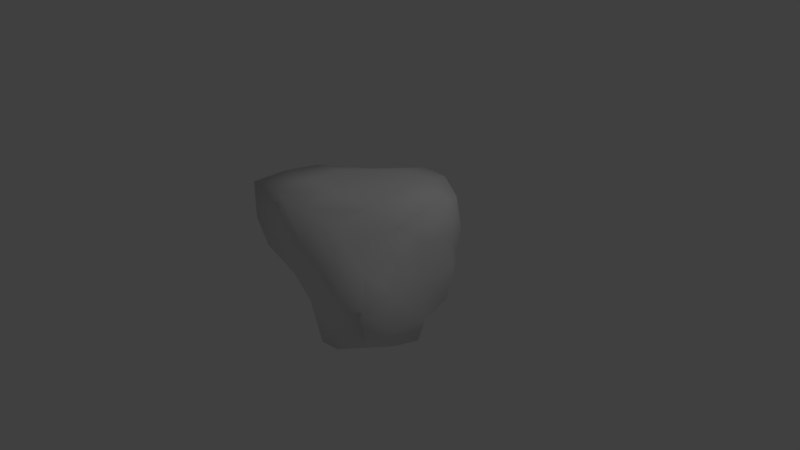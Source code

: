 # Source: rock.blend  (saved by Blender 2.79.0; exported with 4.5.12 LTS)
import bpy
from mathutils import Matrix  # noqa: F401  (used for matrix-valued properties, if any)

bpy.ops.wm.read_factory_settings(use_empty=True)
scene = bpy.context.scene
scene.name = 'Scene'

# ---- collections
col_collection_1 = bpy.data.collections.new('Collection 1'); scene.collection.children.link(col_collection_1)

# ---- materials (node trees are filled in below, after node groups)
mat_material = bpy.data.materials.new('Material')
mat_material.alpha_threshold = 0.0
mat_material.use_transparent_shadow = False
mat_material.roughness = 0.5
mat_material.line_color = (0.0, 0.0, 0.0, 1.0)

# ---- material node trees

# ---- world
world_world = bpy.data.worlds.new('World'); scene.world = world_world
world_world.color = (0.05088, 0.05088, 0.05088)
world_world.use_sun_shadow = False
world_world.sun_shadow_jitter_overblur = 0.0
world_world.cycles.sampling_method = 'MANUAL'

# ---- cameras
cam_camera = bpy.data.cameras.new('Camera')
cam_camera.clip_end = 100.0
cam_camera.lens = 35.0
cam_camera.sensor_width = 32.0
cam_camera.sensor_height = 18.0
cam_camera.ortho_scale = 7.314
cam_camera.dof.focus_distance = 0.0
cam_camera.dof.aperture_fstop = 128.0

# ---- lights
light_lamp = bpy.data.lights.new('Lamp', 'POINT')
light_lamp.transmission_factor = 0.0
light_lamp.cutoff_distance = 30.0
light_lamp.energy = 100.0
light_lamp.shadow_buffer_clip_start = 1.001
light_lamp.shadow_soft_size = 0.1
light_lamp.shadow_maximum_resolution = 0.006
light_lamp.use_absolute_resolution = True

# ---- meshes
me_cube = bpy.data.meshes.new('Cube')
me_cube.from_pydata([(0.5998, 0.6753, -0.6826), (0.7389, -0.7171, -0.6967), (-0.5783, -0.4709, -0.5724), (-0.802, 0.6714, -0.7545), (0.7767, 0.7779, 0.8284), (0.5816, -0.5738, 0.5475), (-0.9979, -0.9988, 0.9979), (-0.5914, 0.6048, 0.7383), (0.9217, -0.006753, -0.8761), (0.0006252, 0.9846, -0.9924), (0.8117, 0.7739, -0.007191), (0.07721, -0.8745, -0.9084), (0.987, -0.9832, -0.01423), (-1.002, 0.01267, -0.9871), (-0.9512, -0.8893, 0.08494), (-0.6438, 0.8219, 0.01918), (0.9873, 0.01191, 0.9844), (0.05396, 0.9282, 0.9532), (-0.06345, -0.8976, 0.9112), (-0.9484, -0.04204, 0.9614), (-0.05133, 1.033, 0.01914), (-1.049, 0.05157, 0.05842), (-0.005139, -1.035, -0.005203), (1.0, -7.541e-06, 0.0002384), (0.008238, -0.009788, 1.013), (0.008538, -9.751e-05, -1.019), (0.887, -0.3981, -0.7993), (-0.3833, 0.7977, -0.8496), (0.8273, 0.8265, 0.3723), (-0.2066, -0.6407, -0.7125), (0.7972, -0.7719, 0.2768), (-0.9426, 0.4276, -0.941), (-1.005, -0.9958, 0.5042), (-0.5541, 0.6674, 0.3642), (0.7917, -0.2851, 0.7646), (-0.2708, 0.7335, 0.82), (-0.5068, -0.9997, 1.006), (-0.7471, 0.2935, 0.8657), (0.732, 0.3007, -0.7862), (0.3698, 0.8543, -0.8746), (0.7569, 0.7042, -0.44), (0.3942, -0.8844, -0.8627), (0.9235, -0.9165, -0.4125), (-0.8255, -0.269, -0.8004), (-0.7695, -0.5902, -0.1764), (-0.7803, 0.8856, -0.4172), (0.9343, 0.4347, 0.9495), (0.4269, 0.9266, 0.9434), (0.2394, -0.7116, 0.6981), (-1.002, -0.505, 1.002), (-0.4928, 0.9732, -0.02872), (0.4514, 0.9046, 0.02679), (0.00929, 0.9853, 0.4861), (-0.007674, 0.9728, -0.4985), (-0.8447, 0.4599, 0.05024), (-1.128, -0.4302, 0.06979), (-1.075, 0.0609, -0.4128), (-0.9736, -0.02825, 0.4597), (-0.4862, -0.9361, 0.0422), (0.4989, -1.011, -0.0006121), (0.04645, -0.918, -0.4483), (-0.01181, -1.056, 0.5157), (1.004, -0.5052, 0.00482), (1.015, 0.5177, 0.004526), (1.021, 0.009623, -0.5227), (1.008, -0.005115, 0.509), (0.01315, -0.5131, 1.017), (-0.01236, 0.5126, 1.008), (0.5154, -0.01623, 1.019), (-0.5267, 0.0161, 1.003), (-0.5095, -0.00259, -1.003), (0.4983, 0.03533, -0.9666), (0.00521, 0.5132, -1.011), (-0.004192, -0.4975, -0.9946), (0.4533, -0.4687, -0.8868), (0.4305, 0.4394, -0.909), (-0.499, 0.5057, -1.002), (-0.4439, 0.4223, 0.931), (0.4943, 0.4962, 0.9969), (0.3988, -0.3933, 0.9), (0.9618, 0.462, 0.4705), (0.9419, 0.4627, -0.4601), (0.9953, -0.4947, -0.4953), (0.3969, -0.8755, 0.376), (0.4898, -0.9937, -0.4926), (-0.3427, -0.765, -0.3232), (-1.042, -0.4704, 0.5251), (-1.021, -0.3147, -0.3374), (-0.8764, 0.492, -0.407), (0.4263, 0.8532, -0.4878), (0.4502, 0.9704, 0.4758), (-0.3766, 0.8316, 0.3719), (-0.474, 0.9816, -0.4788), (-0.7638, 0.3538, 0.4329), (-0.5036, -1.002, 0.5029), (0.9483, -0.4389, 0.4396), (-0.5063, -0.5077, 1.033), (-0.4153, -0.393, -0.9096)], [], [(97, 29, 2, 43), (96, 49, 6, 36), (95, 34, 5, 30), (94, 36, 6, 32), (93, 37, 7, 33), (92, 27, 3, 45), (91, 50, 15, 33), (90, 51, 20, 52), (89, 39, 9, 53), (88, 54, 15, 45), (87, 55, 21, 56), (86, 49, 19, 57), (85, 58, 14, 44), (84, 59, 22, 60), (83, 48, 18, 61), (82, 62, 12, 42), (81, 63, 23, 64), (80, 46, 16, 65), (79, 66, 18, 48), (78, 67, 24, 68), (77, 37, 19, 69), (76, 70, 13, 31), (75, 71, 25, 72), (74, 41, 11, 73), (71, 74, 73, 25), (8, 26, 74, 71), (26, 1, 41, 74), (39, 75, 72, 9), (0, 38, 75, 39), (38, 8, 71, 75), (27, 76, 31, 3), (9, 72, 76, 27), (72, 25, 70, 76), (67, 77, 69, 24), (17, 35, 77, 67), (35, 7, 37, 77), (46, 78, 68, 16), (4, 47, 78, 46), (47, 17, 67, 78), (34, 79, 48, 5), (16, 68, 79, 34), (68, 24, 66, 79), (63, 80, 65, 23), (10, 28, 80, 63), (28, 4, 46, 80), (38, 81, 64, 8), (0, 40, 81, 38), (40, 10, 63, 81), (26, 82, 42, 1), (8, 64, 82, 26), (64, 23, 62, 82), (59, 83, 61, 22), (12, 30, 83, 59), (30, 5, 48, 83), (41, 84, 60, 11), (1, 42, 84, 41), (42, 12, 59, 84), (29, 85, 44, 2), (11, 60, 85, 29), (60, 22, 58, 85), (55, 86, 57, 21), (14, 32, 86, 55), (32, 6, 49, 86), (43, 87, 56, 13), (2, 44, 87, 43), (44, 14, 55, 87), (31, 88, 45, 3), (13, 56, 88, 31), (56, 21, 54, 88), (51, 89, 53, 20), (10, 40, 89, 51), (40, 0, 39, 89), (47, 90, 52, 17), (4, 28, 90, 47), (28, 10, 51, 90), (35, 91, 33, 7), (17, 52, 91, 35), (52, 20, 50, 91), (50, 92, 45, 15), (20, 53, 92, 50), (53, 9, 27, 92), (54, 93, 33, 15), (21, 57, 93, 54), (57, 19, 37, 93), (58, 94, 32, 14), (22, 61, 94, 58), (61, 18, 36, 94), (62, 95, 30, 12), (23, 65, 95, 62), (65, 16, 34, 95), (66, 96, 36, 18), (24, 69, 96, 66), (69, 19, 49, 96), (70, 97, 43, 13), (25, 73, 97, 70), (73, 11, 29, 97)])
me_cube.polygons.foreach_set('use_smooth', [True] * 96)
me_cube.materials.append(mat_material)
me_cube.use_remesh_preserve_volume = False
me_cube.use_remesh_preserve_attributes = False
me_cube.use_mirror_vertex_groups = False
me_cube.update()

# ---- objects
ob_cube = bpy.data.objects.new('Cube', me_cube)
ob_lamp = bpy.data.objects.new('Lamp', light_lamp)
ob_camera = bpy.data.objects.new('Camera', cam_camera)

# ---- transforms, parenting, visibility, modifiers, constraints
ob_cube.location = (0.0, 0.0, 0.0)
ob_cube.lock_rotations_4d = False
ob_cube.empty_display_type = 'ARROWS'
ob_cube.lineart.crease_threshold = 0.0
ob_lamp.location = (4.076, 1.005, 5.904)
ob_lamp.rotation_euler = (0.6503, 0.05522, 1.866)
ob_lamp.lock_rotations_4d = False
ob_lamp.empty_display_type = 'ARROWS'
ob_lamp.color = (0.0, 0.0, 0.0, 0.0)
ob_lamp.lineart.crease_threshold = 0.0
ob_camera.location = (7.481, -6.508, 5.344)
ob_camera.rotation_euler = (1.109, 0.0, 0.8149)
ob_camera.lock_rotations_4d = False
ob_camera.empty_display_type = 'ARROWS'
ob_camera.color = (0.0, 0.0, 0.0, 0.0)
ob_camera.display_type = 'WIRE'
ob_camera.lineart.crease_threshold = 0.0

# ---- collection membership
col_collection_1.objects.link(ob_cube)
col_collection_1.objects.link(ob_lamp)
col_collection_1.objects.link(ob_camera)

# ---- scene / render settings (as saved in the file)
scene.camera = ob_camera
scene.frame_start = 1; scene.frame_end = 250; scene.frame_set(1)
scene.render.engine = 'BLENDER_EEVEE_NEXT'
scene.render.resolution_percentage = 50
scene.render.dither_intensity = 0.0
scene.cycles.use_denoising = False
scene.cycles.samples = 128
scene.cycles.sampling_pattern = 'TABULATED_SOBOL'
scene.cycles.use_adaptive_sampling = False
scene.cycles.use_light_tree = False
scene.cycles.blur_glossy = 0.0
scene.cycles.sample_clamp_indirect = 0.0
scene.view_settings.view_transform = 'Standard'
bpy.context.view_layer.update()
